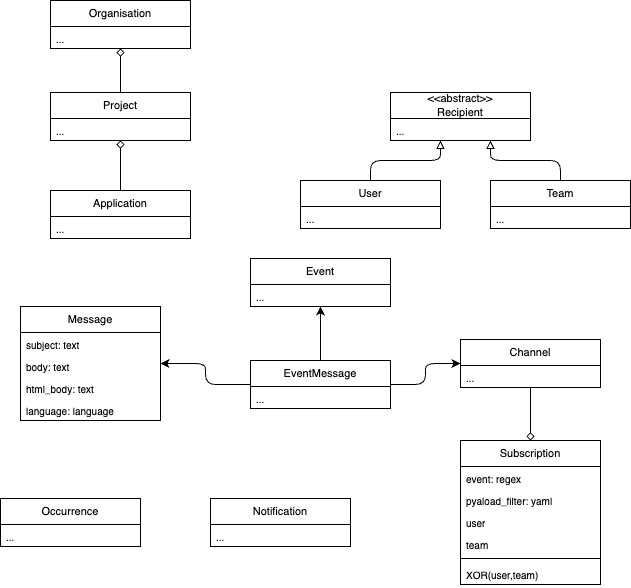

The diagram above was exported from draw.io. Its source (the exported page's mxGraphModel, read from the mxfile embedded in the PNG):
<mxGraphModel dx="1026" dy="692" grid="1" gridSize="10" guides="1" tooltips="1" connect="1" arrows="1" fold="1" page="1" pageScale="1" pageWidth="1654" pageHeight="1169" math="0" shadow="0">
  <root>
    <mxCell id="0" />
    <mxCell id="1" parent="0" />
    <mxCell id="ZaiWL9r39Dmku5D9QFqm-1" value="Message" style="swimlane;fontStyle=0;childLayout=stackLayout;horizontal=1;startSize=26;fillColor=none;horizontalStack=0;resizeParent=1;resizeParentMax=0;resizeLast=0;collapsible=1;marginBottom=0;whiteSpace=wrap;html=1;fontSize=11;" vertex="1" parent="1">
      <mxGeometry x="120" y="316" width="140" height="114" as="geometry" />
    </mxCell>
    <mxCell id="ZaiWL9r39Dmku5D9QFqm-2" value="subject: text" style="text;strokeColor=none;fillColor=none;align=left;verticalAlign=top;spacingLeft=4;spacingRight=4;overflow=hidden;rotatable=0;points=[[0,0.5],[1,0.5]];portConstraint=eastwest;whiteSpace=wrap;html=1;fontSize=10;" vertex="1" parent="ZaiWL9r39Dmku5D9QFqm-1">
      <mxGeometry y="26" width="140" height="22" as="geometry" />
    </mxCell>
    <mxCell id="ZaiWL9r39Dmku5D9QFqm-19" value="body: text" style="text;strokeColor=none;fillColor=none;align=left;verticalAlign=top;spacingLeft=4;spacingRight=4;overflow=hidden;rotatable=0;points=[[0,0.5],[1,0.5]];portConstraint=eastwest;whiteSpace=wrap;html=1;fontSize=10;" vertex="1" parent="ZaiWL9r39Dmku5D9QFqm-1">
      <mxGeometry y="48" width="140" height="22" as="geometry" />
    </mxCell>
    <mxCell id="ZaiWL9r39Dmku5D9QFqm-20" value="html_body: text" style="text;strokeColor=none;fillColor=none;align=left;verticalAlign=top;spacingLeft=4;spacingRight=4;overflow=hidden;rotatable=0;points=[[0,0.5],[1,0.5]];portConstraint=eastwest;whiteSpace=wrap;html=1;fontSize=10;" vertex="1" parent="ZaiWL9r39Dmku5D9QFqm-1">
      <mxGeometry y="70" width="140" height="22" as="geometry" />
    </mxCell>
    <mxCell id="ZaiWL9r39Dmku5D9QFqm-22" value="language: language" style="text;strokeColor=none;fillColor=none;align=left;verticalAlign=top;spacingLeft=4;spacingRight=4;overflow=hidden;rotatable=0;points=[[0,0.5],[1,0.5]];portConstraint=eastwest;whiteSpace=wrap;html=1;fontSize=10;" vertex="1" parent="ZaiWL9r39Dmku5D9QFqm-1">
      <mxGeometry y="92" width="140" height="22" as="geometry" />
    </mxCell>
    <mxCell id="ZaiWL9r39Dmku5D9QFqm-11" style="edgeStyle=orthogonalEdgeStyle;rounded=1;orthogonalLoop=1;jettySize=auto;html=1;endArrow=none;endFill=0;startArrow=diamond;startFill=0;curved=0;" edge="1" parent="1" source="ZaiWL9r39Dmku5D9QFqm-5" target="ZaiWL9r39Dmku5D9QFqm-9">
      <mxGeometry relative="1" as="geometry" />
    </mxCell>
    <mxCell id="ZaiWL9r39Dmku5D9QFqm-5" value="Organisation" style="swimlane;fontStyle=0;childLayout=stackLayout;horizontal=1;startSize=26;fillColor=none;horizontalStack=0;resizeParent=1;resizeParentMax=0;resizeLast=0;collapsible=1;marginBottom=0;whiteSpace=wrap;html=1;fontSize=11;" vertex="1" parent="1">
      <mxGeometry x="150" y="10" width="140" height="48" as="geometry" />
    </mxCell>
    <mxCell id="ZaiWL9r39Dmku5D9QFqm-8" value="..." style="text;strokeColor=none;fillColor=none;align=left;verticalAlign=top;spacingLeft=4;spacingRight=4;overflow=hidden;rotatable=0;points=[[0,0.5],[1,0.5]];portConstraint=eastwest;whiteSpace=wrap;html=1;fontSize=10;" vertex="1" parent="ZaiWL9r39Dmku5D9QFqm-5">
      <mxGeometry y="26" width="140" height="22" as="geometry" />
    </mxCell>
    <mxCell id="ZaiWL9r39Dmku5D9QFqm-14" value="" style="edgeStyle=orthogonalEdgeStyle;rounded=1;orthogonalLoop=1;jettySize=auto;html=1;startArrow=diamond;startFill=0;endArrow=none;endFill=0;curved=0;" edge="1" parent="1" source="ZaiWL9r39Dmku5D9QFqm-9" target="ZaiWL9r39Dmku5D9QFqm-12">
      <mxGeometry relative="1" as="geometry" />
    </mxCell>
    <mxCell id="ZaiWL9r39Dmku5D9QFqm-9" value="Project" style="swimlane;fontStyle=0;childLayout=stackLayout;horizontal=1;startSize=26;fillColor=none;horizontalStack=0;resizeParent=1;resizeParentMax=0;resizeLast=0;collapsible=1;marginBottom=0;whiteSpace=wrap;html=1;fontSize=11;" vertex="1" parent="1">
      <mxGeometry x="150" y="102" width="140" height="48" as="geometry" />
    </mxCell>
    <mxCell id="ZaiWL9r39Dmku5D9QFqm-10" value="..." style="text;strokeColor=none;fillColor=none;align=left;verticalAlign=top;spacingLeft=4;spacingRight=4;overflow=hidden;rotatable=0;points=[[0,0.5],[1,0.5]];portConstraint=eastwest;whiteSpace=wrap;html=1;fontSize=10;" vertex="1" parent="ZaiWL9r39Dmku5D9QFqm-9">
      <mxGeometry y="26" width="140" height="22" as="geometry" />
    </mxCell>
    <mxCell id="ZaiWL9r39Dmku5D9QFqm-12" value="Application" style="swimlane;fontStyle=0;childLayout=stackLayout;horizontal=1;startSize=26;fillColor=none;horizontalStack=0;resizeParent=1;resizeParentMax=0;resizeLast=0;collapsible=1;marginBottom=0;whiteSpace=wrap;html=1;fontSize=11;" vertex="1" parent="1">
      <mxGeometry x="150" y="200" width="140" height="48" as="geometry" />
    </mxCell>
    <mxCell id="ZaiWL9r39Dmku5D9QFqm-13" value="..." style="text;strokeColor=none;fillColor=none;align=left;verticalAlign=top;spacingLeft=4;spacingRight=4;overflow=hidden;rotatable=0;points=[[0,0.5],[1,0.5]];portConstraint=eastwest;whiteSpace=wrap;html=1;fontSize=10;" vertex="1" parent="ZaiWL9r39Dmku5D9QFqm-12">
      <mxGeometry y="26" width="140" height="22" as="geometry" />
    </mxCell>
    <mxCell id="ZaiWL9r39Dmku5D9QFqm-15" value="Subscription" style="swimlane;fontStyle=0;childLayout=stackLayout;horizontal=1;startSize=26;fillColor=none;horizontalStack=0;resizeParent=1;resizeParentMax=0;resizeLast=0;collapsible=1;marginBottom=0;whiteSpace=wrap;html=1;fontSize=11;" vertex="1" parent="1">
      <mxGeometry x="560" y="450" width="140" height="144" as="geometry" />
    </mxCell>
    <mxCell id="ZaiWL9r39Dmku5D9QFqm-16" value="event: regex" style="text;strokeColor=none;fillColor=none;align=left;verticalAlign=top;spacingLeft=4;spacingRight=4;overflow=hidden;rotatable=0;points=[[0,0.5],[1,0.5]];portConstraint=eastwest;whiteSpace=wrap;html=1;fontSize=10;" vertex="1" parent="ZaiWL9r39Dmku5D9QFqm-15">
      <mxGeometry y="26" width="140" height="22" as="geometry" />
    </mxCell>
    <mxCell id="ZaiWL9r39Dmku5D9QFqm-32" value="pyaload_filter: yaml" style="text;strokeColor=none;fillColor=none;align=left;verticalAlign=top;spacingLeft=4;spacingRight=4;overflow=hidden;rotatable=0;points=[[0,0.5],[1,0.5]];portConstraint=eastwest;whiteSpace=wrap;html=1;fontSize=10;" vertex="1" parent="ZaiWL9r39Dmku5D9QFqm-15">
      <mxGeometry y="48" width="140" height="22" as="geometry" />
    </mxCell>
    <mxCell id="ZaiWL9r39Dmku5D9QFqm-40" value="user" style="text;strokeColor=none;fillColor=none;align=left;verticalAlign=top;spacingLeft=4;spacingRight=4;overflow=hidden;rotatable=0;points=[[0,0.5],[1,0.5]];portConstraint=eastwest;whiteSpace=wrap;html=1;fontSize=10;" vertex="1" parent="ZaiWL9r39Dmku5D9QFqm-15">
      <mxGeometry y="70" width="140" height="22" as="geometry" />
    </mxCell>
    <mxCell id="ZaiWL9r39Dmku5D9QFqm-41" value="team" style="text;strokeColor=none;fillColor=none;align=left;verticalAlign=top;spacingLeft=4;spacingRight=4;overflow=hidden;rotatable=0;points=[[0,0.5],[1,0.5]];portConstraint=eastwest;whiteSpace=wrap;html=1;fontSize=10;" vertex="1" parent="ZaiWL9r39Dmku5D9QFqm-15">
      <mxGeometry y="92" width="140" height="22" as="geometry" />
    </mxCell>
    <mxCell id="ZaiWL9r39Dmku5D9QFqm-44" value="" style="line;strokeWidth=1;fillColor=none;align=left;verticalAlign=middle;spacingTop=-1;spacingLeft=3;spacingRight=3;rotatable=0;labelPosition=right;points=[];portConstraint=eastwest;strokeColor=inherit;" vertex="1" parent="ZaiWL9r39Dmku5D9QFqm-15">
      <mxGeometry y="114" width="140" height="8" as="geometry" />
    </mxCell>
    <mxCell id="ZaiWL9r39Dmku5D9QFqm-46" value="XOR(user,team)" style="text;strokeColor=none;fillColor=none;align=left;verticalAlign=top;spacingLeft=4;spacingRight=4;overflow=hidden;rotatable=0;points=[[0,0.5],[1,0.5]];portConstraint=eastwest;whiteSpace=wrap;html=1;fontSize=10;" vertex="1" parent="ZaiWL9r39Dmku5D9QFqm-15">
      <mxGeometry y="122" width="140" height="22" as="geometry" />
    </mxCell>
    <mxCell id="ZaiWL9r39Dmku5D9QFqm-23" value="Channel" style="swimlane;fontStyle=0;childLayout=stackLayout;horizontal=1;startSize=26;fillColor=none;horizontalStack=0;resizeParent=1;resizeParentMax=0;resizeLast=0;collapsible=1;marginBottom=0;whiteSpace=wrap;html=1;fontSize=11;" vertex="1" parent="1">
      <mxGeometry x="560" y="349" width="140" height="48" as="geometry" />
    </mxCell>
    <mxCell id="ZaiWL9r39Dmku5D9QFqm-27" value="..." style="text;strokeColor=none;fillColor=none;align=left;verticalAlign=top;spacingLeft=4;spacingRight=4;overflow=hidden;rotatable=0;points=[[0,0.5],[1,0.5]];portConstraint=eastwest;whiteSpace=wrap;html=1;fontSize=10;" vertex="1" parent="ZaiWL9r39Dmku5D9QFqm-23">
      <mxGeometry y="26" width="140" height="22" as="geometry" />
    </mxCell>
    <mxCell id="ZaiWL9r39Dmku5D9QFqm-30" value="Occurrence" style="swimlane;fontStyle=0;childLayout=stackLayout;horizontal=1;startSize=26;fillColor=none;horizontalStack=0;resizeParent=1;resizeParentMax=0;resizeLast=0;collapsible=1;marginBottom=0;whiteSpace=wrap;html=1;fontSize=11;" vertex="1" parent="1">
      <mxGeometry x="100" y="508" width="140" height="48" as="geometry" />
    </mxCell>
    <mxCell id="ZaiWL9r39Dmku5D9QFqm-31" value="..." style="text;strokeColor=none;fillColor=none;align=left;verticalAlign=top;spacingLeft=4;spacingRight=4;overflow=hidden;rotatable=0;points=[[0,0.5],[1,0.5]];portConstraint=eastwest;whiteSpace=wrap;html=1;fontSize=10;" vertex="1" parent="ZaiWL9r39Dmku5D9QFqm-30">
      <mxGeometry y="26" width="140" height="22" as="geometry" />
    </mxCell>
    <mxCell id="ZaiWL9r39Dmku5D9QFqm-33" value="" style="edgeStyle=orthogonalEdgeStyle;rounded=1;orthogonalLoop=1;jettySize=auto;html=1;startArrow=diamond;startFill=0;endArrow=none;endFill=0;curved=0;" edge="1" parent="1" source="ZaiWL9r39Dmku5D9QFqm-15" target="ZaiWL9r39Dmku5D9QFqm-23">
      <mxGeometry relative="1" as="geometry">
        <mxPoint x="280" y="230" as="sourcePoint" />
        <mxPoint x="280" y="280" as="targetPoint" />
      </mxGeometry>
    </mxCell>
    <mxCell id="ZaiWL9r39Dmku5D9QFqm-37" style="edgeStyle=orthogonalEdgeStyle;rounded=1;orthogonalLoop=1;jettySize=auto;html=1;curved=0;jumpStyle=arc;" edge="1" parent="1" source="ZaiWL9r39Dmku5D9QFqm-59" target="ZaiWL9r39Dmku5D9QFqm-1">
      <mxGeometry relative="1" as="geometry">
        <mxPoint x="360" y="373" as="sourcePoint" />
      </mxGeometry>
    </mxCell>
    <mxCell id="ZaiWL9r39Dmku5D9QFqm-38" style="edgeStyle=orthogonalEdgeStyle;rounded=1;orthogonalLoop=1;jettySize=auto;html=1;curved=0;jumpStyle=arc;" edge="1" parent="1" source="ZaiWL9r39Dmku5D9QFqm-59" target="ZaiWL9r39Dmku5D9QFqm-23">
      <mxGeometry relative="1" as="geometry">
        <mxPoint x="500" y="373" as="sourcePoint" />
      </mxGeometry>
    </mxCell>
    <mxCell id="ZaiWL9r39Dmku5D9QFqm-47" value="Event" style="swimlane;fontStyle=0;childLayout=stackLayout;horizontal=1;startSize=26;fillColor=none;horizontalStack=0;resizeParent=1;resizeParentMax=0;resizeLast=0;collapsible=1;marginBottom=0;whiteSpace=wrap;html=1;fontSize=11;" vertex="1" parent="1">
      <mxGeometry x="350" y="268" width="140" height="48" as="geometry" />
    </mxCell>
    <mxCell id="ZaiWL9r39Dmku5D9QFqm-48" value="..." style="text;strokeColor=none;fillColor=none;align=left;verticalAlign=top;spacingLeft=4;spacingRight=4;overflow=hidden;rotatable=0;points=[[0,0.5],[1,0.5]];portConstraint=eastwest;whiteSpace=wrap;html=1;fontSize=10;" vertex="1" parent="ZaiWL9r39Dmku5D9QFqm-47">
      <mxGeometry y="26" width="140" height="22" as="geometry" />
    </mxCell>
    <mxCell id="ZaiWL9r39Dmku5D9QFqm-49" value="&amp;lt;&amp;lt;abstract&amp;gt;&amp;gt;&lt;div&gt;Recipient&lt;/div&gt;" style="swimlane;fontStyle=0;childLayout=stackLayout;horizontal=1;startSize=26;fillColor=none;horizontalStack=0;resizeParent=1;resizeParentMax=0;resizeLast=0;collapsible=1;marginBottom=0;whiteSpace=wrap;html=1;fontSize=11;" vertex="1" parent="1">
      <mxGeometry x="490" y="102" width="140" height="48" as="geometry" />
    </mxCell>
    <mxCell id="ZaiWL9r39Dmku5D9QFqm-50" value="..." style="text;strokeColor=none;fillColor=none;align=left;verticalAlign=top;spacingLeft=4;spacingRight=4;overflow=hidden;rotatable=0;points=[[0,0.5],[1,0.5]];portConstraint=eastwest;whiteSpace=wrap;html=1;fontSize=10;" vertex="1" parent="ZaiWL9r39Dmku5D9QFqm-49">
      <mxGeometry y="26" width="140" height="22" as="geometry" />
    </mxCell>
    <mxCell id="ZaiWL9r39Dmku5D9QFqm-55" style="edgeStyle=orthogonalEdgeStyle;rounded=1;orthogonalLoop=1;jettySize=auto;html=1;curved=0;startArrow=none;startFill=0;endArrow=block;endFill=0;" edge="1" parent="1" source="ZaiWL9r39Dmku5D9QFqm-51" target="ZaiWL9r39Dmku5D9QFqm-49">
      <mxGeometry relative="1" as="geometry">
        <Array as="points">
          <mxPoint x="470" y="170" />
          <mxPoint x="540" y="170" />
        </Array>
      </mxGeometry>
    </mxCell>
    <mxCell id="ZaiWL9r39Dmku5D9QFqm-51" value="&lt;div&gt;User&lt;/div&gt;" style="swimlane;fontStyle=0;childLayout=stackLayout;horizontal=1;startSize=26;fillColor=none;horizontalStack=0;resizeParent=1;resizeParentMax=0;resizeLast=0;collapsible=1;marginBottom=0;whiteSpace=wrap;html=1;fontSize=11;" vertex="1" parent="1">
      <mxGeometry x="400" y="190" width="140" height="48" as="geometry" />
    </mxCell>
    <mxCell id="ZaiWL9r39Dmku5D9QFqm-52" value="..." style="text;strokeColor=none;fillColor=none;align=left;verticalAlign=top;spacingLeft=4;spacingRight=4;overflow=hidden;rotatable=0;points=[[0,0.5],[1,0.5]];portConstraint=eastwest;whiteSpace=wrap;html=1;fontSize=10;" vertex="1" parent="ZaiWL9r39Dmku5D9QFqm-51">
      <mxGeometry y="26" width="140" height="22" as="geometry" />
    </mxCell>
    <mxCell id="ZaiWL9r39Dmku5D9QFqm-56" style="edgeStyle=orthogonalEdgeStyle;rounded=1;orthogonalLoop=1;jettySize=auto;html=1;curved=0;endArrow=block;endFill=0;" edge="1" parent="1" source="ZaiWL9r39Dmku5D9QFqm-53" target="ZaiWL9r39Dmku5D9QFqm-49">
      <mxGeometry relative="1" as="geometry">
        <Array as="points">
          <mxPoint x="660" y="170" />
          <mxPoint x="590" y="170" />
        </Array>
      </mxGeometry>
    </mxCell>
    <mxCell id="ZaiWL9r39Dmku5D9QFqm-53" value="Team" style="swimlane;fontStyle=0;childLayout=stackLayout;horizontal=1;startSize=26;fillColor=none;horizontalStack=0;resizeParent=1;resizeParentMax=0;resizeLast=0;collapsible=1;marginBottom=0;whiteSpace=wrap;html=1;fontSize=11;" vertex="1" parent="1">
      <mxGeometry x="590" y="190" width="140" height="48" as="geometry" />
    </mxCell>
    <mxCell id="ZaiWL9r39Dmku5D9QFqm-54" value="..." style="text;strokeColor=none;fillColor=none;align=left;verticalAlign=top;spacingLeft=4;spacingRight=4;overflow=hidden;rotatable=0;points=[[0,0.5],[1,0.5]];portConstraint=eastwest;whiteSpace=wrap;html=1;fontSize=10;" vertex="1" parent="ZaiWL9r39Dmku5D9QFqm-53">
      <mxGeometry y="26" width="140" height="22" as="geometry" />
    </mxCell>
    <mxCell id="ZaiWL9r39Dmku5D9QFqm-57" value="Notification" style="swimlane;fontStyle=0;childLayout=stackLayout;horizontal=1;startSize=26;fillColor=none;horizontalStack=0;resizeParent=1;resizeParentMax=0;resizeLast=0;collapsible=1;marginBottom=0;whiteSpace=wrap;html=1;fontSize=11;" vertex="1" parent="1">
      <mxGeometry x="310" y="508" width="140" height="48" as="geometry" />
    </mxCell>
    <mxCell id="ZaiWL9r39Dmku5D9QFqm-58" value="..." style="text;strokeColor=none;fillColor=none;align=left;verticalAlign=top;spacingLeft=4;spacingRight=4;overflow=hidden;rotatable=0;points=[[0,0.5],[1,0.5]];portConstraint=eastwest;whiteSpace=wrap;html=1;fontSize=10;" vertex="1" parent="ZaiWL9r39Dmku5D9QFqm-57">
      <mxGeometry y="26" width="140" height="22" as="geometry" />
    </mxCell>
    <mxCell id="ZaiWL9r39Dmku5D9QFqm-61" style="edgeStyle=orthogonalEdgeStyle;rounded=1;orthogonalLoop=1;jettySize=auto;html=1;curved=0;jumpStyle=arc;" edge="1" parent="1" source="ZaiWL9r39Dmku5D9QFqm-59" target="ZaiWL9r39Dmku5D9QFqm-47">
      <mxGeometry relative="1" as="geometry" />
    </mxCell>
    <mxCell id="ZaiWL9r39Dmku5D9QFqm-59" value="EventMessage" style="swimlane;fontStyle=0;childLayout=stackLayout;horizontal=1;startSize=26;fillColor=none;horizontalStack=0;resizeParent=1;resizeParentMax=0;resizeLast=0;collapsible=1;marginBottom=0;whiteSpace=wrap;html=1;fontSize=11;" vertex="1" parent="1">
      <mxGeometry x="350" y="370" width="140" height="48" as="geometry" />
    </mxCell>
    <mxCell id="ZaiWL9r39Dmku5D9QFqm-60" value="..." style="text;strokeColor=none;fillColor=none;align=left;verticalAlign=top;spacingLeft=4;spacingRight=4;overflow=hidden;rotatable=0;points=[[0,0.5],[1,0.5]];portConstraint=eastwest;whiteSpace=wrap;html=1;fontSize=10;" vertex="1" parent="ZaiWL9r39Dmku5D9QFqm-59">
      <mxGeometry y="26" width="140" height="22" as="geometry" />
    </mxCell>
  </root>
</mxGraphModel>